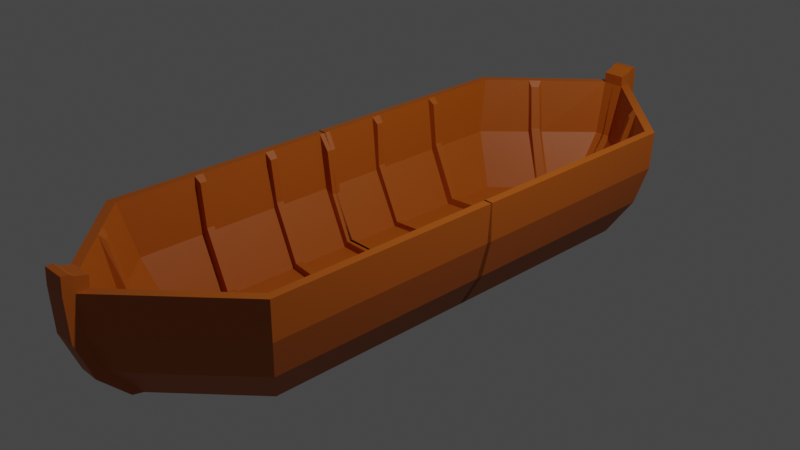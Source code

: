 # Source: RowBoat.blend  (saved by Blender 3.6.13; exported with 4.5.12 LTS)
import bpy
from mathutils import Matrix  # noqa: F401  (used for matrix-valued properties, if any)

bpy.ops.wm.read_factory_settings(use_empty=True)
scene = bpy.context.scene
scene.name = 'Scene'

# ---- collections
col_collection = bpy.data.collections.new('Collection'); scene.collection.children.link(col_collection)

# ---- materials (node trees are filled in below, after node groups)
mat_wood = bpy.data.materials.new('Wood')
mat_wood.use_transparent_shadow = False

# ---- material node trees
mat_wood.use_nodes = True; mat_wood.node_tree.nodes.clear()
_N = mat_wood.node_tree.nodes; _L = mat_wood.node_tree.links
n0 = _N.new('ShaderNodeBsdfPrincipled'); n0.name = 'Principled BSDF'; n0.location = (10, 300)
n0.distribution = 'GGX'
n0.subsurface_method = 'RANDOM_WALK_SKIN'
n0.inputs[0].default_value = (0.4385, 0.09535, 0.00147, 1.0)
n0.inputs[3].default_value = 1.45
n0.inputs[27].default_value = (0.0, 0.0, 0.0, 1.0)
n0.inputs[28].default_value = 1.0
n1 = _N.new('ShaderNodeOutputMaterial'); n1.name = 'Material Output'; n1.location = (300, 300)
_L.new(n0.outputs[0], n1.inputs[0])
n1.is_active_output = True

# ---- world
world_world = bpy.data.worlds.new('World'); scene.world = world_world
world_world.use_nodes = True; world_world.node_tree.nodes.clear()
_N = world_world.node_tree.nodes; _L = world_world.node_tree.links
n0 = _N.new('ShaderNodeOutputWorld'); n0.name = 'World Output'; n0.location = (300, 300)
n1 = _N.new('ShaderNodeBackground'); n1.name = 'Background'; n1.location = (10, 300)
n1.inputs[0].default_value = (0.05088, 0.05088, 0.05088, 1.0)
_L.new(n1.outputs[0], n0.inputs[0])
n0.is_active_output = True
world_world.color = (0.05088, 0.05088, 0.05088)
world_world.use_sun_shadow = False
world_world.sun_shadow_jitter_overblur = 0.0

# ---- cameras
cam_camera = bpy.data.cameras.new('Camera')
cam_camera.clip_end = 100.0
cam_camera.ortho_scale = 7.314

# ---- lights
light_light = bpy.data.lights.new('Light', 'POINT')
light_light.transmission_factor = 0.0
light_light.energy = 1000.0
light_light.shadow_soft_size = 0.1
light_light.shadow_maximum_resolution = 0.006
light_light.use_absolute_resolution = True

# ---- meshes
me_hull = bpy.data.meshes.new('Hull')
me_hull.from_pydata([(0.07765, 1.957, -0.6), (0.1192, 2.327, 0.6), (-1.006e-06, 2.07, -0.6), (-0.001212, 2.327, 0.6), (0.904, -0.02412, -0.6), (0.7913, 0.4514, -0.6), (0.7913, 1.023, -0.6), (0.904, 1.541, -0.6), (1.147, 1.674, 0.6), (1.147, 1.029, 0.6), (1.147, 0.4541, 0.6), (1.238, -0.005167, 0.6), (1.173e-08, -0.02412, -0.6), (-7.751e-07, 1.594, -0.6), (1.12, 1.648, -0.2248), (0.112, 2.288, -0.2248), (1.12, -0.02336, -0.2248), (1.12, 0.4409, -0.2248), (1.12, 1.009, -0.2248), (0.1225, 2.397, 0.1876), (0.1238, 2.41, 0.6), (1.238, 1.703, 0.6), (1.238, 0.9955, 0.6), (1.238, 0.4491, 0.6), (1.147, -0.007337, 0.6), (1.225, 1.697, 0.1876), (1.225, 0.9965, 0.1876), (1.225, 0.437, 0.1876), (1.225, -0.01759, 0.1876), (0.1128, 1.594, -0.6), (-9.518e-07, 1.958, -0.6), (0.1128, -0.02064, -0.6), (0.7913, 1.479, -0.6), (0.07211, 2.07, -0.6), (0.904, 0.4514, -0.6), (0.7913, -0.02064, -0.6), (0.904, 1.023, -0.6), (1.07, -0.01241, 0.0), (-0.01153, 2.245, 0.0), (0.09844, 2.245, 0.0), (1.07, 1.577, 0.0), (1.07, 1.026, 0.0), (1.07, 0.4413, 0.0), (0.1225, 2.473, 0.1664), (0.1238, 2.486, 0.6193), (-1.209e-06, 2.486, 0.6193), (0.112, 2.364, -0.246), (-1.15e-06, 2.364, -0.246), (-1.207e-06, 2.473, 0.1664), (0.07211, 2.146, -0.5753), (-1.043e-06, 2.146, -0.5753), (-1.169e-06, 2.404, 0.7518), (0.1238, 2.404, 0.7518), (-1.206e-06, 2.48, 0.7869), (-0.001212, 2.32, 0.7192), (0.1192, 2.32, 0.7192), (0.1238, 2.48, 0.7869), (0.1128, 1.079, -0.6), (0.1128, 0.4947, -0.6), (-5.257e-07, 1.081, -0.6), (-2.446e-07, 0.5031, -0.6), (-5.622e-07, 1.156, -0.6), (1.07, 1.097, 0.0), (0.1128, 1.151, -0.6), (1.238, 1.064, 0.6), (0.7913, 1.1, -0.6), (1.147, 1.096, 0.6), (1.07, 0.511, 0.0), (-2.786e-07, 0.573, -0.6), (1.147, 0.5233, 0.6), (0.1128, 0.5668, -0.6), (0.7913, 0.5106, -0.6), (1.238, 0.5185, 0.6), (0.1128, 0.0545, -0.6), (0.7913, 0.04365, -0.6), (1.07, 0.04421, 0.0), (1.147, 0.04399, 0.6), (-2.733e-08, 0.05621, -0.6), (1.238, 0.04451, 0.6), (0.2139, -0.006674, -0.5288), (0.7583, -0.01051, -0.5288), (1.044, 0.03563, 0.4339), (1.044, -1.83e-06, 0.4339), (0.9822, -0.001857, -0.04747), (-0.001269, -0.01087, -0.5288), (0.9822, 0.03359, -0.04747), (0.2139, 0.04006, -0.5288), (0.7583, 0.0352, -0.5288), (-0.001269, 0.04284, -0.5288), (1.078, 0.5161, 0.5325), (1.078, 0.4613, 0.5325), (1.037, 0.4487, 0.06257), (0.7578, 0.4552, -0.5374), (1.037, 0.5036, 0.06257), (0.1124, 0.5028, -0.5374), (-0.0003191, 0.512, -0.5374), (-0.0003191, 0.564, -0.5374), (0.1124, 0.5587, -0.5374), (0.7578, 0.5068, -0.5374), (1.074, 1.087, 0.5429), (1.074, 1.038, 0.5429), (1.019, 1.033, 0.07822), (0.7396, 1.032, -0.5218), (1.019, 1.089, 0.07822), (0.1059, 1.082, -0.5218), (-0.006905, 1.092, -0.5218), (-0.006905, 1.146, -0.5218), (0.1059, 1.147, -0.5218), (0.7396, 1.091, -0.5218), (0.09898, 1.737, -0.6), (0.3747, 1.758, -0.6), (0.6677, 1.854, 0.0), (0.7732, 1.911, 0.6), (0.2699, 1.828, -0.6), (0.09239, 1.805, -0.6), (0.6689, 1.977, 0.6), (0.5572, 1.93, 0.0), (0.09239, 1.805, -0.6), (0.09898, 1.737, -0.6), (0.5572, 1.93, 0.0), (0.6677, 1.854, 0.0), (0.6689, 1.977, 0.6), (0.7732, 1.911, 0.6), (0.3747, 1.758, -0.6), (0.2699, 1.828, -0.6), (-8.719e-07, 1.793, -0.6), (-8.38e-07, 1.724, -0.6), (0.7238, 2.029, 0.6), (0.8265, 1.964, 0.6), (0.1142, 1.791, -0.5351), (0.1182, 1.75, -0.5351), (0.5373, 1.888, 0.06486), (0.607, 1.841, 0.06486), (0.6501, 1.937, 0.5368), (0.7114, 1.898, 0.5368), (0.3782, 1.768, -0.5351), (0.3035, 1.818, -0.5351), (-8.464e-07, 1.741, -0.5509), (-8.635e-07, 1.776, -0.5509), (-1.183e-06, 2.434, 0.7848), (0.1238, 2.434, 0.7848)], [], [(0, 30, 125, 114), (37, 24, 82, 83), (19, 20, 127, 128, 21, 25), (25, 21, 64, 22, 26), (26, 22, 72, 23, 27), (27, 23, 78, 11, 28), (7, 33, 15, 14), (33, 2, 50, 49), (4, 34, 17, 16), (34, 36, 18, 17), (36, 7, 14, 18), (1, 115, 127, 20), (8, 66, 64, 21), (9, 69, 72, 22), (10, 76, 78, 23), (44, 45, 53, 56), (15, 19, 25, 14), (14, 25, 26, 18), (18, 26, 27, 17), (17, 27, 28, 16), (0, 114, 113), (29, 13, 61, 63), (32, 110, 113, 0, 33, 7), (33, 0, 30, 2), (35, 74, 5, 34, 4), (5, 71, 6, 36, 34), (6, 65, 32, 7, 36), (42, 5, 74, 75), (39, 38, 30, 0), (39, 0, 113, 116), (40, 32, 65, 62), (41, 6, 71, 67), (9, 41, 67, 69), (8, 40, 62, 66), (1, 39, 116, 115), (1, 3, 38, 39), (10, 42, 75, 76), (48, 45, 44, 43), (49, 50, 47, 46), (47, 48, 43, 46), (20, 19, 43, 44), (19, 15, 46, 43), (15, 33, 49, 46), (54, 55, 52, 51), (139, 140, 56, 53), (3, 1, 55, 54), (20, 44, 56, 140, 52), (1, 20, 52, 55), (59, 105, 106, 61), (5, 42, 91, 92), (59, 57, 70, 68), (60, 58, 73, 77), (65, 32, 29, 63), (6, 102, 104, 57), (64, 66, 9, 22), (62, 65, 108, 103), (63, 107, 108, 65), (10, 69, 89, 90), (71, 70, 57, 6), (67, 71, 98, 93), (58, 94, 95, 60), (72, 69, 10, 23), (74, 73, 58, 5), (24, 76, 81, 82), (73, 86, 87, 74), (35, 37, 83, 80), (79, 80, 87, 86), (78, 76, 24, 11), (81, 85, 83, 82), (85, 87, 80, 83), (88, 84, 79, 86), (76, 75, 85, 81), (75, 74, 87, 85), (12, 84, 88, 77), (77, 88, 86, 73), (35, 80, 79, 31), (31, 79, 84, 12), (92, 98, 97, 94), (93, 98, 92, 91), (89, 93, 91, 90), (96, 95, 94, 97), (70, 97, 98, 71), (69, 67, 93, 89), (5, 92, 94, 58), (60, 95, 96, 68), (42, 10, 90, 91), (68, 96, 97, 70), (102, 108, 107, 104), (106, 105, 104, 107), (99, 103, 101, 100), (103, 108, 102, 101), (61, 106, 107, 63), (57, 104, 105, 59), (41, 9, 100, 101), (6, 41, 101, 102), (9, 66, 99, 100), (66, 62, 103, 99), (112, 111, 40, 8), (111, 110, 32, 40), (109, 29, 32, 110), (116, 113, 124, 119), (112, 115, 121, 122), (110, 111, 120, 123), (117, 129, 136, 124), (122, 121, 133, 134), (123, 135, 130, 118), (110, 123, 118, 109), (111, 112, 122, 120), (114, 117, 124, 113), (115, 116, 119, 121), (109, 118, 117, 114), (119, 124, 136, 131), (133, 131, 132, 134), (126, 13, 29, 109), (127, 115, 112, 128), (128, 112, 8, 21), (131, 136, 135, 132), (129, 130, 135, 136), (125, 138, 129, 117), (120, 122, 134, 132), (137, 126, 118, 130), (125, 126, 137, 138), (121, 119, 131, 133), (123, 120, 132, 135), (130, 129, 138, 137), (118, 126, 125, 117), (117, 124, 123, 118), (65, 6, 57, 63), (63, 57, 59, 61), (70, 71, 5, 58), (58, 60, 68, 70), (73, 74, 35, 31), (31, 12, 77, 73), (51, 52, 140, 139)])
_uv = me_hull.uv_layers.new(name='UVMap')
_uv.uv.foreach_set('vector', [0.2451, 0.737, 0.0, 0.0, 0.1131, 0.323, 0.2412, 0.7274, 0.0, 0.0, 0.0, 0.0, 0.0, 0.0, 0.0, 0.0, 0.5391, 0.0, 0.625, 0.0, 0.625, 0.01924, 0.625, 0.02253, 0.625, 0.03571, 0.5391, 0.03571, 0.5391, 0.03571, 0.625, 0.03571, 0.625, 0.06797, 0.625, 0.07143, 0.5391, 0.07143, 0.5391, 0.07143, 0.625, 0.07143, 0.625, 0.09552, 0.625, 0.09902, 0.5391, 0.09997, 0.5391, 0.09997, 0.625, 0.09902, 0.625, 0.1311, 0.625, 0.1351, 0.5391, 0.1349, 0.137, 0.711, 0.241, 0.744, 0.2375, 0.75, 0.125, 0.7143, 0.241, 0.744, 0.25, 0.744, 0.25, 0.744, 0.241, 0.744, 0.137, 0.6131, 0.137, 0.6429, 0.125, 0.6469, 0.125, 0.6142, 0.137, 0.6429, 0.137, 0.6786, 0.125, 0.6786, 0.125, 0.6469, 0.137, 0.6786, 0.137, 0.711, 0.125, 0.7143, 0.125, 0.6786, 0.7603, 0.7462, 0.8175, 0.728, 0.8231, 0.7308, 0.7625, 0.75, 0.8673, 0.7122, 0.8673, 0.6821, 0.875, 0.682, 0.875, 0.7143, 0.8673, 0.6786, 0.8673, 0.6522, 0.875, 0.6545, 0.875, 0.6786, 0.8673, 0.6486, 0.8673, 0.6177, 0.875, 0.6189, 0.875, 0.651, 0.625, 0.8875, 0.625, 0.875, 0.625, 0.875, 0.625, 0.8875, 0.4532, 0.0, 0.5391, 0.0, 0.5391, 0.03571, 0.4532, 0.03571, 0.4532, 0.03571, 0.5391, 0.03571, 0.5391, 0.07143, 0.4532, 0.07143, 0.4532, 0.07143, 0.5391, 0.07143, 0.5391, 0.09997, 0.4532, 0.1031, 0.4532, 0.1031, 0.5391, 0.09997, 0.5391, 0.1349, 0.4532, 0.1358, 0.2451, 0.737, 0.2412, 0.7274, 0.2198, 0.7289, 0.2359, 0.7143, 0.25, 0.7143, 0.25, 0.6869, 0.2359, 0.6884, 0.1511, 0.7071, 0.206, 0.7245, 0.2198, 0.7289, 0.2451, 0.737, 0.241, 0.744, 0.137, 0.711, 0.241, 0.744, 0.2451, 0.737, 0.0, 0.0, 0.25, 0.744, 0.1511, 0.6202, 0.1511, 0.6233, 0.1511, 0.6429, 0.137, 0.6429, 0.137, 0.6131, 0.1511, 0.6429, 0.1511, 0.6466, 0.1511, 0.6786, 0.137, 0.6786, 0.137, 0.6429, 0.1511, 0.6786, 0.1511, 0.6834, 0.1511, 0.7071, 0.137, 0.711, 0.137, 0.6786, 0.0, 0.0, 0.0, 0.0, 0.0, 0.0, 0.0, 0.0, 0.5027, 0.7416, 0.375, 0.3731, 0.0, 0.0, 0.2451, 0.737, 0.0, 0.0, 0.0, 0.0, 0.0, 0.0, 0.0, 0.0, 0.0, 0.0, 0.0, 0.0, 0.0, 0.0, 0.0, 0.0, 0.0, 0.0, 0.0, 0.0, 0.0, 0.0, 0.0, 0.0, 0.0, 0.0, 0.0, 0.0, 0.0, 0.0, 0.0, 0.0, 0.0, 0.0, 0.0, 0.0, 0.0, 0.0, 0.0, 0.0, 0.0, 0.0, 0.0, 0.0, 0.0, 0.0, 0.0, 0.0, 0.7603, 0.7462, 0.75, 0.7462, 0.375, 0.3731, 0.5027, 0.7416, 0.0, 0.0, 0.0, 0.0, 0.0, 0.0, 0.0, 0.0, 0.5391, 0.875, 0.625, 0.875, 0.625, 0.8875, 0.5391, 0.8875, 0.241, 0.744, 0.25, 0.744, 0.25, 0.75, 0.2375, 0.75, 0.4532, 0.875, 0.5391, 0.875, 0.5391, 0.8875, 0.4532, 0.8875, 0.625, 0.0, 0.5391, 0.0, 0.5391, 0.0, 0.625, 0.0, 0.5391, 0.0, 0.4532, 0.0, 0.4532, 0.0, 0.5391, 0.0, 0.2375, 0.75, 0.241, 0.744, 0.241, 0.744, 0.2375, 0.75, 0.75, 0.7462, 0.7603, 0.7462, 0.7625, 0.75, 0.75, 0.75, 0.75, 0.75, 0.7625, 0.75, 0.7625, 0.75, 0.75, 0.75, 0.75, 0.7462, 0.7603, 0.7462, 0.7603, 0.7462, 0.75, 0.7462, 0.625, 0.0, 0.625, 0.0, 0.625, 0.0, 0.625, 0.0, 0.625, 0.0, 0.7603, 0.7462, 0.7625, 0.75, 0.7625, 0.75, 0.7603, 0.7462, 0.0, 0.0, 0.0, 0.0, 0.0, 0.0, 0.0, 0.0, 0.0, 0.0, 0.0, 0.0, 0.0, 0.0, 0.0, 0.0, 0.25, 0.6822, 0.2359, 0.6842, 0.2359, 0.6544, 0.25, 0.6505, 0.25, 0.6461, 0.2359, 0.6502, 0.2359, 0.6246, 0.25, 0.6182, 0.1511, 0.6834, 0.1511, 0.7071, 0.2359, 0.7143, 0.2359, 0.6884, 0.1511, 0.6786, 0.1511, 0.6786, 0.2359, 0.6842, 0.2359, 0.6842, 0.875, 0.682, 0.8673, 0.6821, 0.8673, 0.6786, 0.875, 0.6786, 0.0, 0.0, 0.0, 0.0, 0.0, 0.0, 0.0, 0.0, 0.2359, 0.6884, 0.2359, 0.6884, 0.1511, 0.6834, 0.1511, 0.6834, 0.8673, 0.6486, 0.8673, 0.6522, 0.8673, 0.6522, 0.8673, 0.6486, 0.1511, 0.6466, 0.2359, 0.6544, 0.2359, 0.6842, 0.1511, 0.6786, 0.0, 0.0, 0.0, 0.0, 0.0, 0.0, 0.0, 0.0, 0.2359, 0.6502, 0.2359, 0.6502, 0.25, 0.6461, 0.25, 0.6461, 0.875, 0.6545, 0.8673, 0.6522, 0.8673, 0.6486, 0.875, 0.651, 0.1511, 0.6233, 0.2359, 0.6246, 0.2359, 0.6502, 0.1511, 0.6429, 0.8673, 0.6138, 0.8673, 0.6177, 0.8673, 0.6177, 0.8673, 0.6138, 0.2359, 0.6246, 0.2359, 0.6246, 0.1511, 0.6233, 0.1511, 0.6233, 0.0, 0.0, 0.0, 0.0, 0.0, 0.0, 0.0, 0.0, 0.2359, 0.6202, 0.1511, 0.6202, 0.1511, 0.6233, 0.2359, 0.6246, 0.875, 0.6189, 0.8673, 0.6177, 0.8673, 0.6138, 0.875, 0.6149, 0.0, 0.0, 0.0, 0.0, 0.0, 0.0, 0.0, 0.0, 0.0, 0.0, 0.0, 0.0, 0.0, 0.0, 0.0, 0.0, 0.25, 0.6182, 0.25, 0.6131, 0.2359, 0.6202, 0.2359, 0.6246, 0.0, 0.0, 0.0, 0.0, 0.0, 0.0, 0.0, 0.0, 0.0, 0.0, 0.0, 0.0, 0.0, 0.0, 0.0, 0.0, 0.0, 0.0, 0.0, 0.0, 0.0, 0.0, 0.0, 0.0, 0.25, 0.6182, 0.25, 0.6182, 0.2359, 0.6246, 0.2359, 0.6246, 0.0, 0.0, 0.0, 0.0, 0.0, 0.0, 0.0, 0.0, 0.0, 0.0, 0.0, 0.0, 0.0, 0.0, 0.0, 0.0, 0.1511, 0.6429, 0.1511, 0.6466, 0.2359, 0.6544, 0.2359, 0.6502, 0.0, 0.0, 0.0, 0.0, 0.0, 0.0, 0.0, 0.0, 0.0, 0.0, 0.0, 0.0, 0.0, 0.0, 0.0, 0.0, 0.25, 0.6505, 0.25, 0.6461, 0.2359, 0.6502, 0.2359, 0.6544, 0.2359, 0.6544, 0.2359, 0.6544, 0.1511, 0.6466, 0.1511, 0.6466, 0.0, 0.0, 0.0, 0.0, 0.0, 0.0, 0.0, 0.0, 0.1511, 0.6429, 0.1511, 0.6429, 0.2359, 0.6502, 0.2359, 0.6502, 0.0, 0.0, 0.0, 0.0, 0.0, 0.0, 0.0, 0.0, 0.0, 0.0, 0.0, 0.0, 0.0, 0.0, 0.0, 0.0, 0.25, 0.6505, 0.25, 0.6505, 0.2359, 0.6544, 0.2359, 0.6544, 0.1511, 0.6786, 0.1511, 0.6834, 0.2359, 0.6884, 0.2359, 0.6842, 0.25, 0.6869, 0.25, 0.6822, 0.2359, 0.6842, 0.2359, 0.6884, 0.0, 0.0, 0.0, 0.0, 0.0, 0.0, 0.0, 0.0, 0.0, 0.0, 0.0, 0.0, 0.0, 0.0, 0.0, 0.0, 0.25, 0.6869, 0.25, 0.6869, 0.2359, 0.6884, 0.2359, 0.6884, 0.2359, 0.6842, 0.2359, 0.6842, 0.25, 0.6822, 0.25, 0.6822, 0.0, 0.0, 0.0, 0.0, 0.0, 0.0, 0.0, 0.0, 0.0, 0.0, 0.0, 0.0, 0.0, 0.0, 0.0, 0.0, 0.8673, 0.6786, 0.8673, 0.6821, 0.8673, 0.6821, 0.8673, 0.6786, 0.0, 0.0, 0.0, 0.0, 0.0, 0.0, 0.0, 0.0, 0.0, 0.0, 0.0, 0.0, 0.0, 0.0, 0.0, 0.0, 0.0, 0.0, 0.0, 0.0, 0.0, 0.0, 0.0, 0.0, 0.2395, 0.7232, 0.2359, 0.7143, 0.1511, 0.7071, 0.206, 0.7245, 0.0, 0.0, 0.0, 0.0, 0.0, 0.0, 0.0, 0.0, 0.8284, 0.7245, 0.8175, 0.728, 0.8175, 0.728, 0.8284, 0.7245, 0.0, 0.0, 0.0, 0.0, 0.0, 0.0, 0.0, 0.0, 0.2412, 0.7274, 0.2412, 0.7274, 0.2198, 0.7289, 0.2198, 0.7289, 0.8284, 0.7245, 0.8175, 0.728, 0.8175, 0.728, 0.8284, 0.7245, 0.206, 0.7245, 0.206, 0.7245, 0.2395, 0.7232, 0.2395, 0.7232, 0.206, 0.7245, 0.206, 0.7245, 0.2395, 0.7232, 0.2395, 0.7232, 0.0, 0.0, 0.0, 0.0, 0.0, 0.0, 0.0, 0.0, 0.2412, 0.7274, 0.2412, 0.7274, 0.2198, 0.7289, 0.2198, 0.7289, 0.0, 0.0, 0.0, 0.0, 0.0, 0.0, 0.0, 0.0, 0.2395, 0.7232, 0.2395, 0.7232, 0.2412, 0.7274, 0.2412, 0.7274, 0.0, 0.0, 0.0, 0.0, 0.0, 0.0, 0.0, 0.0, 0.0, 0.0, 0.0, 0.0, 0.0, 0.0, 0.0, 0.0, 0.161, 0.4601, 0.25, 0.7143, 0.2359, 0.7143, 0.2395, 0.7232, 0.8231, 0.7308, 0.8175, 0.728, 0.8284, 0.7245, 0.8335, 0.7275, 0.8335, 0.7275, 0.8284, 0.7245, 0.8673, 0.7122, 0.875, 0.7143, 0.0, 0.0, 0.0, 0.0, 0.0, 0.0, 0.0, 0.0, 0.2412, 0.7274, 0.2395, 0.7232, 0.206, 0.7245, 0.2198, 0.7289, 0.0, 0.0, 0.0, 0.0, 0.2412, 0.7274, 0.2412, 0.7274, 0.0, 0.0, 0.0, 0.0, 0.0, 0.0, 0.0, 0.0, 0.0, 0.0, 0.0, 0.0, 0.2395, 0.7232, 0.2395, 0.7232, 0.0, 0.0, 0.0, 0.0, 0.0, 0.0, 0.0, 0.0, 0.0, 0.0, 0.0, 0.0, 0.0, 0.0, 0.0, 0.0, 0.0, 0.0, 0.0, 0.0, 0.0, 0.0, 0.0, 0.0, 0.2395, 0.7232, 0.2412, 0.7274, 0.0, 0.0, 0.0, 0.0, 0.2395, 0.7232, 0.0, 0.0, 0.0, 0.0, 0.2412, 0.7274, 0.0, 0.0, 0.0, 0.0, 0.0, 0.0, 0.0, 0.0, 0.0, 0.0, 0.0, 0.0, 0.0, 0.0, 0.0, 0.0, 0.0, 0.0, 0.0, 0.0, 0.0, 0.0, 0.0, 0.0, 0.0, 0.0, 0.0, 0.0, 0.0, 0.0, 0.0, 0.0, 0.0, 0.0, 0.0, 0.0, 0.0, 0.0, 0.0, 0.0, 0.0, 0.0, 0.0, 0.0, 0.0, 0.0, 0.0, 0.0, 0.0, 0.0, 0.0, 0.0, 0.0, 0.0, 0.0, 0.0, 0.75, 0.75, 0.7625, 0.75, 0.7625, 0.75, 0.75, 0.75])
me_hull.materials.append(mat_wood)
me_hull.update()

# ---- objects
ob_light = bpy.data.objects.new('Light', light_light)
ob_camera = bpy.data.objects.new('Camera', cam_camera)
ob_boat = bpy.data.objects.new('Boat', me_hull)

# ---- transforms, parenting, visibility, modifiers, constraints
ob_light.location = (4.076, 1.005, 5.904)
ob_light.rotation_euler = (0.6503, 0.05522, 1.866)
ob_light.lock_rotations_4d = False
ob_light.empty_display_type = 'ARROWS'
ob_light.color = (0.0, 0.0, 0.0, 0.0)
ob_light.lineart.crease_threshold = 0.0
ob_camera.location = (7.359, -6.926, 4.958)
ob_camera.rotation_euler = (1.109, 0.0, 0.8149)
ob_camera.lock_rotations_4d = False
ob_camera.empty_display_type = 'ARROWS'
ob_camera.color = (0.0, 0.0, 0.0, 0.0)
ob_camera.display_type = 'WIRE'
ob_camera.lineart.crease_threshold = 0.0
ob_boat.location = (0.0, 0.0, 0.0)
ob_boat.scale = (1.0, 1.492, 1.0)
_m = ob_boat.modifiers.new('Mirror', 'MIRROR')
_m.use_axis = (True, True, False)

# ---- collection membership
col_collection.objects.link(ob_light)
col_collection.objects.link(ob_camera)
col_collection.objects.link(ob_boat)

# ---- scene / render settings (as saved in the file)
scene.camera = ob_camera
scene.frame_start = 1; scene.frame_end = 250; scene.frame_set(28)
scene.render.engine = 'BLENDER_EEVEE_NEXT'
scene.cycles.sampling_pattern = 'TABULATED_SOBOL'
scene.view_settings.view_transform = 'Filmic'
bpy.context.view_layer.update()
